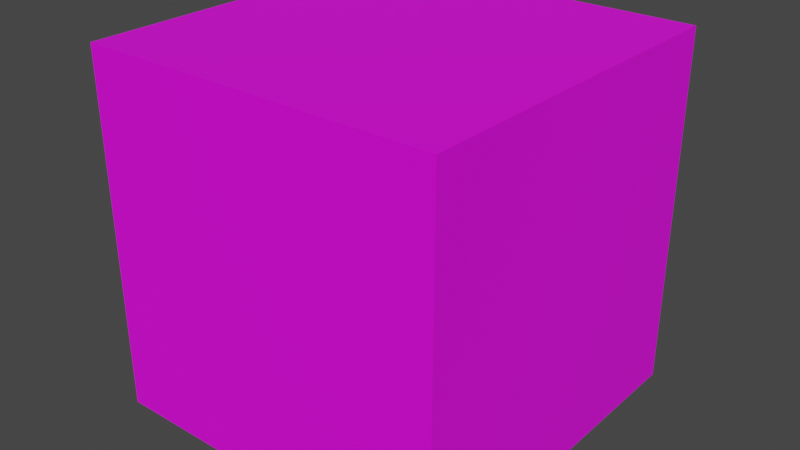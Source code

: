 # Source: caixapao.blend  (saved by Blender 2.82.7; exported with 4.5.12 LTS)
import bpy
from mathutils import Matrix  # noqa: F401  (used for matrix-valued properties, if any)

bpy.ops.wm.read_factory_settings(use_empty=True)
scene = bpy.context.scene
scene.name = 'Scene'

# ---- collections
col_collection = bpy.data.collections.new('Collection'); scene.collection.children.link(col_collection)

# ---- images (referenced by path relative to the original .blend; pixels are not part of the script)
import os
ASSET_DIR = os.environ.get("B2B_ASSET_DIR", "")  # directory of the original .blend (textures are referenced by path, not embedded)
HERE = os.path.dirname(os.path.abspath(__file__))  # packed textures are extracted next to this script under _unpacked/

def load_image(name, relpath, width, height, colorspace="sRGB"):
    """Load a texture the original file referenced (path relative to the .blend, or extracted next to this script)."""
    p = next((c for c in (os.path.join(HERE, relpath), os.path.join(ASSET_DIR, relpath)) if relpath and os.path.exists(c)), "")
    if p:
        img = bpy.data.images.load(p, check_existing=True)
        img.name = name
    else:  # same state as the original file: an image datablock whose file is absent (Cycles renders it pink)
        img = bpy.data.images.new(name, width, height)
        img.source = "FILE"
        img.filepath = "//" + (relpath or name)
    img.colorspace_settings.name = colorspace
    return img
img_caixapao_png = load_image('caixapao.png', 'caixapao.png', 1024, 1024, 'sRGB')

# ---- materials (node trees are filled in below, after node groups)
mat_material = bpy.data.materials.new('Material')
mat_material.use_transparent_shadow = False

# ---- material node trees
mat_material.use_nodes = True; mat_material.node_tree.nodes.clear()
_N = mat_material.node_tree.nodes; _L = mat_material.node_tree.links
n0 = _N.new('ShaderNodeOutputMaterial'); n0.name = 'Material Output'; n0.location = (300, 300)
n1 = _N.new('ShaderNodeBsdfPrincipled'); n1.name = 'Principled BSDF'; n1.location = (10, 300)
n1.distribution = 'GGX'
n1.subsurface_method = 'BURLEY'
n1.inputs[3].default_value = 1.45
n1.inputs[27].default_value = (0.0, 0.0, 0.0, 1.0)
n1.inputs[28].default_value = 1.0
n2 = _N.new('ShaderNodeTexImage'); n2.name = 'Image Texture'; n2.location = (-280, 280)
n2.image = img_caixapao_png
_L.new(n1.outputs[0], n0.inputs[0])
_L.new(n2.outputs[0], n1.inputs[0])
n0.is_active_output = True

# ---- world
world_world = bpy.data.worlds.new('World'); scene.world = world_world
world_world.use_nodes = True; world_world.node_tree.nodes.clear()
_N = world_world.node_tree.nodes; _L = world_world.node_tree.links
n0 = _N.new('ShaderNodeOutputWorld'); n0.name = 'World Output'; n0.location = (300, 300)
n1 = _N.new('ShaderNodeBackground'); n1.name = 'Background'; n1.location = (10, 300)
n1.inputs[0].default_value = (0.05088, 0.05088, 0.05088, 1.0)
_L.new(n1.outputs[0], n0.inputs[0])
n0.is_active_output = True
world_world.color = (0.05088, 0.05088, 0.05088)
world_world.use_sun_shadow = False
world_world.sun_shadow_jitter_overblur = 0.0

# ---- meshes
me_cube = bpy.data.meshes.new('Cube')
me_cube.from_pydata([(1.0, 1.0, 1.0), (1.0, 1.0, -1.0), (1.0, -1.0, 1.0), (1.0, -1.0, -1.0), (-1.0, 1.0, 1.0), (-1.0, 1.0, -1.0), (-1.0, -1.0, 1.0), (-1.0, -1.0, -1.0)], [], [(0, 4, 6, 2), (3, 2, 6, 7), (7, 6, 4, 5), (5, 1, 3, 7), (1, 0, 2, 3), (5, 4, 0, 1)])
_uv = me_cube.uv_layers.new(name='UVMap')
_uv.uv.foreach_set('vector', [0.625, 0.5, 0.875, 0.5, 0.875, 0.75, 0.625, 0.75, 0.375, 0.75, 0.625, 0.75, 0.625, 1.0, 0.375, 1.0, 0.375, 0.0, 0.625, 0.0, 0.625, 0.25, 0.375, 0.25, 0.125, 0.5, 0.375, 0.5, 0.375, 0.75, 0.125, 0.75, 0.375, 0.5, 0.625, 0.5, 0.625, 0.75, 0.375, 0.75, 0.375, 0.25, 0.625, 0.25, 0.625, 0.5, 0.375, 0.5])
me_cube.materials.append(mat_material)
me_cube.use_remesh_preserve_volume = False
me_cube.use_remesh_preserve_attributes = False
me_cube.use_mirror_vertex_groups = False
me_cube.update()

# ---- objects
ob_cube = bpy.data.objects.new('Cube', me_cube)

# ---- transforms, parenting, visibility, modifiers, constraints
ob_cube.location = (0.0, 0.0, 0.0)
ob_cube.lock_rotations_4d = False
ob_cube.empty_display_type = 'ARROWS'
ob_cube.lineart.crease_threshold = 0.0

# ---- collection membership
col_collection.objects.link(ob_cube)

# ---- scene / render settings (as saved in the file)
scene.frame_start = 1; scene.frame_end = 250; scene.frame_set(1)
scene.render.engine = 'BLENDER_EEVEE_NEXT'
scene.cycles.use_denoising = False
scene.cycles.samples = 128
scene.cycles.sampling_pattern = 'TABULATED_SOBOL'
scene.cycles.use_adaptive_sampling = False
scene.cycles.use_light_tree = False
scene.view_settings.view_transform = 'Filmic'
bpy.context.view_layer.update()

# ---- added for rendering (the .blend has no active camera and no usable light): camera, sun
cam_auto = bpy.data.cameras.new('AutoCamera')
cam_auto.lens = 50.0
cam_auto.sensor_width = 36.0
cam_auto.clip_end = 1000.0
ob_auto_camera = bpy.data.objects.new('AutoCamera', cam_auto)
scene.collection.objects.link(ob_auto_camera)
ob_auto_camera.location = (3.20507, -3.84609, 2.56406)
ob_auto_camera.rotation_euler = (1.09748, -7.21219e-08, 0.694738)
scene.camera = ob_auto_camera
light_auto_sun = bpy.data.lights.new('AutoSun', 'SUN')
light_auto_sun.energy = 3.0
light_auto_sun.angle = 0.0523599
ob_auto_sun = bpy.data.objects.new('AutoSun', light_auto_sun)
scene.collection.objects.link(ob_auto_sun)
ob_auto_sun.rotation_euler = (0.872665, 0.174533, 0.523599)
bpy.context.view_layer.update()
